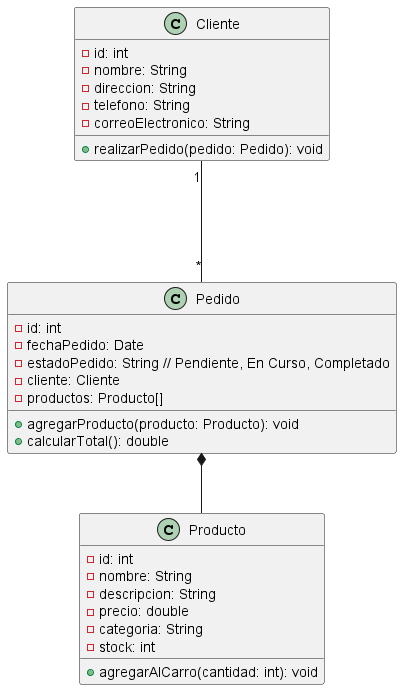

The diagram above was rendered by PlantUML. Its source (embedded in the PNG):
@startuml Diagrama de Clases

class Cliente {
    - id: int
    - nombre: String
    - direccion: String
    - telefono: String
    - correoElectronico: String
    + realizarPedido(pedido: Pedido): void
}

class Pedido {
    - id: int
    - fechaPedido: Date
    - estadoPedido: String // Pendiente, En Curso, Completado
    - cliente: Cliente
    - productos: Producto[]
    + agregarProducto(producto: Producto): void
    + calcularTotal(): double
}

class Producto {
    - id: int
    - nombre: String
    - descripcion: String
    - precio: double
    - categoria: String
    - stock: int
    + agregarAlCarro(cantidad: int): void
}

'ASOCIACIÓN
Cliente "1"---"*" Pedido
' La clase Cliente se relaciona con la clase Pedido mediante una asociación.
' Esto significa que un cliente puede realizar varios pedidos.

'COMPOSICIÓN
Pedido *-- Producto
'La clase Pedido se relaciona con la clase Producto mediante una composición.
'Esto significa que un pedido puede contener varios productos.
'Pero un pedido no puede existir sin productos.

@enduml